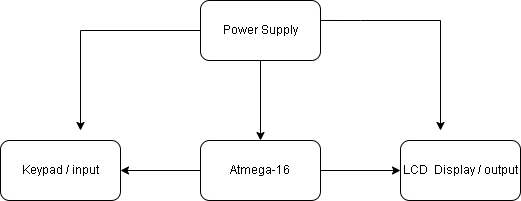

The diagram above was exported from draw.io. Its source (the exported page's mxGraphModel, read from the mxfile embedded in the PNG):
<mxGraphModel dx="868" dy="394" grid="1" gridSize="10" guides="1" tooltips="1" connect="1" arrows="1" fold="1" page="1" pageScale="1" pageWidth="827" pageHeight="1169" math="0" shadow="0">
  <root>
    <mxCell id="0" />
    <mxCell id="1" parent="0" />
    <mxCell id="4eXmbt_bu1sTkrRE2RMM-3" value="" style="edgeStyle=orthogonalEdgeStyle;rounded=0;orthogonalLoop=1;jettySize=auto;html=1;" edge="1" parent="1" source="4eXmbt_bu1sTkrRE2RMM-1" target="4eXmbt_bu1sTkrRE2RMM-2">
      <mxGeometry relative="1" as="geometry" />
    </mxCell>
    <mxCell id="4eXmbt_bu1sTkrRE2RMM-1" value="Power Supply" style="rounded=1;whiteSpace=wrap;html=1;" vertex="1" parent="1">
      <mxGeometry x="320" y="60" width="120" height="60" as="geometry" />
    </mxCell>
    <mxCell id="4eXmbt_bu1sTkrRE2RMM-5" value="" style="edgeStyle=orthogonalEdgeStyle;rounded=0;orthogonalLoop=1;jettySize=auto;html=1;" edge="1" parent="1" source="4eXmbt_bu1sTkrRE2RMM-2" target="4eXmbt_bu1sTkrRE2RMM-4">
      <mxGeometry relative="1" as="geometry" />
    </mxCell>
    <mxCell id="4eXmbt_bu1sTkrRE2RMM-7" value="" style="edgeStyle=orthogonalEdgeStyle;rounded=0;orthogonalLoop=1;jettySize=auto;html=1;" edge="1" parent="1" source="4eXmbt_bu1sTkrRE2RMM-2" target="4eXmbt_bu1sTkrRE2RMM-6">
      <mxGeometry relative="1" as="geometry" />
    </mxCell>
    <mxCell id="4eXmbt_bu1sTkrRE2RMM-2" value="Atmega-16" style="whiteSpace=wrap;html=1;rounded=1;" vertex="1" parent="1">
      <mxGeometry x="320" y="200" width="120" height="60" as="geometry" />
    </mxCell>
    <mxCell id="4eXmbt_bu1sTkrRE2RMM-4" value="LCD&amp;nbsp; Display / output" style="whiteSpace=wrap;html=1;rounded=1;" vertex="1" parent="1">
      <mxGeometry x="520" y="200" width="120" height="60" as="geometry" />
    </mxCell>
    <mxCell id="4eXmbt_bu1sTkrRE2RMM-6" value="Keypad / input" style="whiteSpace=wrap;html=1;rounded=1;" vertex="1" parent="1">
      <mxGeometry x="120" y="200" width="120" height="60" as="geometry" />
    </mxCell>
    <mxCell id="4eXmbt_bu1sTkrRE2RMM-8" value="" style="endArrow=classic;html=1;rounded=0;exitX=0;exitY=0.5;exitDx=0;exitDy=0;" edge="1" parent="1" source="4eXmbt_bu1sTkrRE2RMM-1">
      <mxGeometry width="50" height="50" relative="1" as="geometry">
        <mxPoint x="390" y="230" as="sourcePoint" />
        <mxPoint x="200" y="190" as="targetPoint" />
        <Array as="points">
          <mxPoint x="200" y="90" />
        </Array>
      </mxGeometry>
    </mxCell>
    <mxCell id="4eXmbt_bu1sTkrRE2RMM-9" value="" style="endArrow=classic;html=1;rounded=0;exitX=1;exitY=0.333;exitDx=0;exitDy=0;exitPerimeter=0;" edge="1" parent="1" source="4eXmbt_bu1sTkrRE2RMM-1">
      <mxGeometry width="50" height="50" relative="1" as="geometry">
        <mxPoint x="450" y="80" as="sourcePoint" />
        <mxPoint x="560" y="190" as="targetPoint" />
        <Array as="points">
          <mxPoint x="480" y="80" />
          <mxPoint x="560" y="80" />
        </Array>
      </mxGeometry>
    </mxCell>
  </root>
</mxGraphModel>